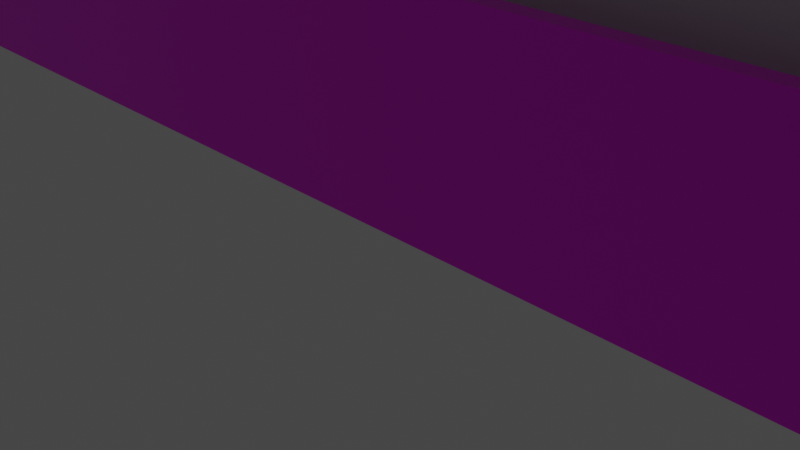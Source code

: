 # Source: frame.blend  (saved by Blender 3.0.42; exported with 4.5.12 LTS)
import bpy
from mathutils import Matrix  # noqa: F401  (used for matrix-valued properties, if any)

bpy.ops.wm.read_factory_settings(use_empty=True)
scene = bpy.context.scene
scene.name = 'Scene'

# ---- collections
col_collection = bpy.data.collections.new('Collection'); scene.collection.children.link(col_collection)

# ---- images (referenced by path relative to the original .blend; pixels are not part of the script)
import os
ASSET_DIR = os.environ.get("B2B_ASSET_DIR", "")  # directory of the original .blend (textures are referenced by path, not embedded)
HERE = os.path.dirname(os.path.abspath(__file__))  # packed textures are extracted next to this script under _unpacked/

def load_image(name, relpath, width, height, colorspace="sRGB"):
    """Load a texture the original file referenced (path relative to the .blend, or extracted next to this script)."""
    p = next((c for c in (os.path.join(HERE, relpath), os.path.join(ASSET_DIR, relpath)) if relpath and os.path.exists(c)), "")
    if p:
        img = bpy.data.images.load(p, check_existing=True)
        img.name = name
    else:  # same state as the original file: an image datablock whose file is absent (Cycles renders it pink)
        img = bpy.data.images.new(name, width, height)
        img.source = "FILE"
        img.filepath = "//" + (relpath or name)
    img.colorspace_settings.name = colorspace
    return img
img_wood_floor_009_basecolor_jpg = load_image('Wood_Floor_009_basecolor.jpg', 'Wood_Floor_009_basecolor.jpg', 1024, 1024, 'sRGB')
img_wood_floor_009_basecolor_jpg_001 = load_image('Wood_Floor_009_basecolor.jpg.001', 'Wood_Floor_009_basecolor.jpg', 1024, 1024, 'sRGB')

# ---- materials (node trees are filled in below, after node groups)
mat_material = bpy.data.materials.new('Material')
mat_material.alpha_threshold = 0.0
mat_material.use_transparent_shadow = False
mat_material.line_color = (0.0, 0.0, 0.0, 1.0)
mat_material_001 = bpy.data.materials.new('Material.001')
mat_material_001.use_transparent_shadow = False
mat_material_004 = bpy.data.materials.new('Material.004')
mat_material_004.use_transparent_shadow = False
mat_material_003 = bpy.data.materials.new('Material.003')
mat_material_003.alpha_threshold = 0.0
mat_material_003.use_transparent_shadow = False
mat_material_003.line_color = (0.0, 0.0, 0.0, 1.0)
mat_material_002 = bpy.data.materials.new('Material.002')
mat_material_002.use_transparent_shadow = False

# ---- material node trees
mat_material.use_nodes = True; mat_material.node_tree.nodes.clear()
_N = mat_material.node_tree.nodes; _L = mat_material.node_tree.links
n0 = _N.new('ShaderNodeOutputMaterial'); n0.name = 'Material Output'; n0.location = (300, 300)
n1 = _N.new('ShaderNodeBsdfPrincipled'); n1.name = 'Principled BSDF'; n1.location = (10, 300)
n1.distribution = 'GGX'
n1.subsurface_method = 'RANDOM_WALK_SKIN'
n1.inputs[2].default_value = 0.4
n1.inputs[3].default_value = 1.45
n1.inputs[27].default_value = (0.0, 0.0, 0.0, 1.0)
n1.inputs[28].default_value = 1.0
n2 = _N.new('ShaderNodeTexImage'); n2.name = 'Image Texture'; n2.location = (-280, 260)
n2.image = img_wood_floor_009_basecolor_jpg
_L.new(n1.outputs[0], n0.inputs[0])
_L.new(n2.outputs[0], n1.inputs[0])
n0.is_active_output = True
mat_material_001.use_nodes = True; mat_material_001.node_tree.nodes.clear()
_N = mat_material_001.node_tree.nodes; _L = mat_material_001.node_tree.links
n0 = _N.new('ShaderNodeBsdfPrincipled'); n0.name = 'Principled BSDF'; n0.location = (10, 300)
n0.distribution = 'GGX'
n0.subsurface_method = 'RANDOM_WALK_SKIN'
n0.inputs[3].default_value = 1.45
n0.inputs[27].default_value = (0.0, 0.0, 0.0, 1.0)
n0.inputs[28].default_value = 1.0
n1 = _N.new('ShaderNodeOutputMaterial'); n1.name = 'Material Output'; n1.location = (300, 300)
_L.new(n0.outputs[0], n1.inputs[0])
n1.is_active_output = True
mat_material_004.use_nodes = True; mat_material_004.node_tree.nodes.clear()
_N = mat_material_004.node_tree.nodes; _L = mat_material_004.node_tree.links
n0 = _N.new('ShaderNodeBsdfPrincipled'); n0.name = 'Principled BSDF'; n0.location = (10, 300)
n0.distribution = 'GGX'
n0.subsurface_method = 'RANDOM_WALK_SKIN'
n0.inputs[0].default_value = (0.8, 0.6462, 0.4874, 1.0)
n0.inputs[3].default_value = 1.45
n0.inputs[27].default_value = (0.0, 0.0, 0.0, 1.0)
n0.inputs[28].default_value = 1.0
n1 = _N.new('ShaderNodeOutputMaterial'); n1.name = 'Material Output'; n1.location = (300, 300)
_L.new(n0.outputs[0], n1.inputs[0])
n1.is_active_output = True
mat_material_003.use_nodes = True; mat_material_003.node_tree.nodes.clear()
_N = mat_material_003.node_tree.nodes; _L = mat_material_003.node_tree.links
n0 = _N.new('ShaderNodeOutputMaterial'); n0.name = 'Material Output'; n0.location = (300, 300)
n1 = _N.new('ShaderNodeBsdfPrincipled'); n1.name = 'Principled BSDF'; n1.location = (10, 300)
n1.distribution = 'GGX'
n1.subsurface_method = 'RANDOM_WALK_SKIN'
n1.inputs[2].default_value = 0.4
n1.inputs[3].default_value = 1.45
n1.inputs[27].default_value = (0.0, 0.0, 0.0, 1.0)
n1.inputs[28].default_value = 1.0
n2 = _N.new('ShaderNodeTexImage'); n2.name = 'Image Texture'; n2.location = (-280, 260)
n2.image = img_wood_floor_009_basecolor_jpg_001
_L.new(n1.outputs[0], n0.inputs[0])
_L.new(n2.outputs[0], n1.inputs[0])
n0.is_active_output = True
mat_material_002.use_nodes = True; mat_material_002.node_tree.nodes.clear()
_N = mat_material_002.node_tree.nodes; _L = mat_material_002.node_tree.links
n0 = _N.new('ShaderNodeBsdfPrincipled'); n0.name = 'Principled BSDF'; n0.location = (10, 300)
n0.distribution = 'GGX'
n0.subsurface_method = 'RANDOM_WALK_SKIN'
n0.inputs[3].default_value = 1.45
n0.inputs[27].default_value = (0.0, 0.0, 0.0, 1.0)
n0.inputs[28].default_value = 1.0
n1 = _N.new('ShaderNodeOutputMaterial'); n1.name = 'Material Output'; n1.location = (300, 300)
_L.new(n0.outputs[0], n1.inputs[0])
n1.is_active_output = True

# ---- world
world_world = bpy.data.worlds.new('World'); scene.world = world_world
world_world.use_nodes = True; world_world.node_tree.nodes.clear()
_N = world_world.node_tree.nodes; _L = world_world.node_tree.links
n0 = _N.new('ShaderNodeOutputWorld'); n0.name = 'World Output'; n0.location = (300, 300)
n1 = _N.new('ShaderNodeBackground'); n1.name = 'Background'; n1.location = (10, 300)
n1.inputs[0].default_value = (0.05088, 0.05088, 0.05088, 1.0)
_L.new(n1.outputs[0], n0.inputs[0])
n0.is_active_output = True
world_world.color = (0.05088, 0.05088, 0.05088)
world_world.use_sun_shadow = False
world_world.sun_shadow_jitter_overblur = 0.0

# ---- cameras
cam_camera = bpy.data.cameras.new('Camera')
cam_camera.clip_end = 100.0
cam_camera.ortho_scale = 7.314

# ---- lights
light_light = bpy.data.lights.new('Light', 'POINT')
light_light.transmission_factor = 0.0
light_light.energy = 1000.0
light_light.shadow_soft_size = 0.1
light_light.shadow_maximum_resolution = 0.006
light_light.use_absolute_resolution = True

# ---- meshes
me_cube = bpy.data.meshes.new('Cube')
me_cube.from_pydata([(12.0, 2.06, 15.75), (12.0, 2.06, -12.25), (12.0, -0.7402, 15.75), (12.0, -0.7402, -12.25), (-12.0, 2.06, 15.75), (-12.0, 2.06, -12.25), (-12.0, -0.7402, 15.75), (-12.0, -0.7402, -12.25), (-12.0, -0.7402, -12.25), (-12.0, -0.7402, 15.75), (12.0, -0.7402, 15.75), (12.0, -0.7402, -12.25), (-10.8, -0.4233, -10.85), (-10.8, -0.4233, 14.35), (10.8, -0.4233, 14.35), (10.8, -0.4233, -10.85), (-10.8, -0.1987, -10.85), (-10.8, -0.1987, 14.35), (10.8, -0.1987, 14.35), (10.8, -0.1987, -10.85)], [], [(0, 4, 6, 2), (6, 7, 8, 9), (7, 6, 4, 5), (5, 1, 3, 7), (1, 0, 2, 3), (10, 14, 13, 9), (7, 3, 11, 8), (2, 6, 9, 10), (3, 2, 10, 11), (12, 15, 19, 16), (9, 13, 12, 8), (8, 12, 15, 11), (11, 15, 14, 10), (15, 14, 18, 19), (14, 13, 17, 18), (13, 12, 16, 17)])
_uv = me_cube.uv_layers.new(name='UVMap')
_uv.uv.foreach_set('vector', [0.625, 0.5, 0.875, 0.5, 0.875, 0.75, 0.625, 0.75, 0.625, 0.0, 0.375, 0.0, 0.375, 0.0, 0.625, 0.0, 0.375, 0.0, 0.625, 0.0, 0.625, 0.25, 0.375, 0.25, 0.125, 0.5, 0.375, 0.5, 0.375, 0.75, 0.125, 0.75, 0.375, 0.5, 0.625, 0.5, 0.625, 0.75, 0.375, 0.75, 0.627, 0.7122, 0.625, 0.7438, 0.875, 0.7407, 0.8761, 0.7087, 0.125, 0.75, 0.375, 0.75, 0.375, 0.75, 0.125, 0.75, 0.625, 0.75, 0.875, 0.75, 0.875, 0.75, 0.625, 0.75, 0.375, 0.75, 0.625, 0.75, 0.625, 0.75, 0.375, 0.75, 0.876, 0.6635, 0.8761, 0.6958, 0.8761, 0.6958, 0.876, 0.6635, 0.8821, 0.6225, 0.8821, 0.6471, 0.6322, 0.6497, 0.6322, 0.626, 0.6257, 0.6647, 0.876, 0.6635, 0.8761, 0.6958, 0.6264, 0.6994, 0.3556, 0.7146, 0.3552, 0.7469, 0.625, 0.7438, 0.627, 0.7122, 0.3552, 0.7469, 0.625, 0.7438, 0.625, 0.7438, 0.3552, 0.7469, 0.625, 0.7438, 0.875, 0.7407, 0.875, 0.7407, 0.625, 0.7438, 0.8821, 0.6471, 0.6322, 0.6497, 0.6322, 0.6497, 0.8821, 0.6471])
me_cube.materials.append(mat_material)
me_cube.materials.append(mat_material_001)
me_cube.use_remesh_preserve_volume = False
me_cube.use_remesh_preserve_attributes = False
me_cube.use_mirror_vertex_groups = False
me_cube.update()
me_plane = bpy.data.meshes.new('Plane')
me_plane.from_pydata([(1.0, 1.0, -1.53e-06), (-1.0, 1.0, -1.53e-06), (1.0, -1.0, 1.53e-06), (-1.0, -1.0, 1.53e-06)], [], [(0, 1, 3, 2)])
_uv = me_plane.uv_layers.new(name='UVMap')
_uv.uv.foreach_set('vector', [0.0, 0.0, 1.0, 0.0, 1.0, 1.0, 0.0, 1.0])
me_plane.materials.append(mat_material_004)
me_plane.use_remesh_fix_poles = True
me_plane.use_remesh_preserve_attributes = False
me_plane.update()
me_cube_003 = bpy.data.meshes.new('Cube.003')
me_cube_003.from_pydata([(-8.616, 2.06, 12.44), (-8.616, 2.06, -9.333), (11.86, 2.06, 15.63), (-11.86, 2.06, -12.13), (8.527, 2.06, -9.333), (11.86, 2.06, -12.13), (-11.86, 2.06, 15.63), (8.527, 2.06, 12.44), (11.86, 2.611, 15.63), (11.86, 2.611, -12.13), (-11.86, 2.611, 15.63), (-11.86, 2.611, -12.13), (-8.616, 2.96, 12.44), (-8.616, 2.96, -9.333), (8.527, 2.96, -9.333), (8.527, 2.96, 12.44)], [], [(6, 2, 8, 10), (11, 10, 6, 3), (11, 10, 8, 9), (11, 9, 8, 2, 5, 3), (0, 7, 2, 6), (4, 5, 2, 7), (1, 3, 5, 4), (0, 6, 3, 1), (4, 7, 15, 14), (0, 1, 13, 12), (1, 4, 14, 13), (7, 0, 12, 15), (8, 9, 5, 2), (9, 11, 3, 5)])
me_cube_003.polygons.foreach_set('material_index', [1, 1, 1, 1, 1, 1, 1, 1, 1, 1, 1, 1, 0, 0])
_uv = me_cube_003.uv_layers.new(name='UVMap')
_uv.uv.foreach_set('vector', [0.0, 0.0, 0.0, 0.0, 0.0, 0.0, 0.0, 0.0, 0.0, 0.0, 0.0, 0.0, 0.0, 0.0, 0.0, 0.0, 0.0, 0.0, 0.0, 0.0, 0.0, 0.0, 0.0, 0.0, 0.0, 0.0, 0.0, 0.0, 0.0, 0.0, 0.0, 0.0, 0.0, 0.0, 0.0, 0.0, 0.0, 0.0, 0.0, 0.0, 0.0, 0.0, 0.0, 0.0, 0.0, 0.0, 0.0, 0.0, 0.0, 0.0, 0.0, 0.0, 0.0, 0.0, 0.0, 0.0, 0.0, 0.0, 0.0, 0.0, 0.0, 0.0, 0.0, 0.0, 0.0, 0.0, 0.0, 0.0, 0.0, 0.0, 0.0, 0.0, 0.0, 0.0, 0.0, 0.0, 0.0, 0.0, 0.0, 0.0, 0.0, 0.0, 0.0, 0.0, 0.0, 0.0, 0.0, 0.0, 0.0, 0.0, 0.0, 0.0, 0.0, 0.0, 0.0, 0.0, 0.0, 0.0, 0.0, 0.0, 0.0, 0.0, 0.0, 0.0, 0.0, 0.0, 0.0, 0.0, 0.0, 0.0, 0.0, 0.0, 0.0, 0.0, 0.0, 0.0])
me_cube_003.materials.append(mat_material_003)
me_cube_003.materials.append(mat_material_002)
me_cube_003.use_remesh_preserve_volume = False
me_cube_003.use_remesh_preserve_attributes = False
me_cube_003.use_mirror_vertex_groups = False
me_cube_003.update()

# ---- objects
ob_frame = bpy.data.objects.new('Frame', me_cube)
ob_light = bpy.data.objects.new('Light', light_light)
ob_camera = bpy.data.objects.new('Camera', cam_camera)
ob_painting = bpy.data.objects.new('Painting', me_plane)
ob_passepartout = bpy.data.objects.new('Passepartout', me_cube_003)

# ---- transforms, parenting, visibility, modifiers, constraints
ob_frame.location = (0.0, 0.0, 20.0)
ob_frame.scale = (1.458, 1.0, 1.607)
ob_frame.lock_rotations_4d = False
ob_frame.empty_display_type = 'ARROWS'
ob_frame.lineart.crease_threshold = 0.0
ob_light.location = (4.076, 1.005, 5.904)
ob_light.rotation_euler = (0.6503, 0.05522, 1.866)
ob_light.lock_rotations_4d = False
ob_light.empty_display_type = 'ARROWS'
ob_light.color = (0.0, 0.0, 0.0, 0.0)
ob_light.lineart.crease_threshold = 0.0
ob_camera.location = (7.359, -6.926, 4.958)
ob_camera.rotation_euler = (1.109, 0.0, 0.8149)
ob_camera.lock_rotations_4d = False
ob_camera.empty_display_type = 'ARROWS'
ob_camera.color = (0.0, 0.0, 0.0, 0.0)
ob_camera.display_type = 'WIRE'
ob_camera.lineart.crease_threshold = 0.0
ob_painting.location = (0.0, 0.8788, 22.5)
ob_painting.rotation_euler = (1.571, 0.0, 0.0)
ob_painting.scale = (12.5, 17.5, 1.0)
ob_passepartout.location = (0.0, -1.3, 20.0)
ob_passepartout.scale = (1.458, 1.0, 1.607)
ob_passepartout.lock_rotations_4d = False
ob_passepartout.empty_display_type = 'ARROWS'
ob_passepartout.lineart.crease_threshold = 0.0

# ---- collection membership
col_collection.objects.link(ob_frame)
col_collection.objects.link(ob_light)
col_collection.objects.link(ob_camera)
col_collection.objects.link(ob_painting)
col_collection.objects.link(ob_passepartout)

# ---- scene / render settings (as saved in the file)
scene.camera = ob_camera
scene.frame_start = 1; scene.frame_end = 250; scene.frame_set(1)
scene.render.engine = 'BLENDER_EEVEE_NEXT'
scene.cycles.sampling_pattern = 'TABULATED_SOBOL'
scene.cycles.use_light_tree = False
scene.view_settings.view_transform = 'Filmic'
bpy.context.view_layer.update()
